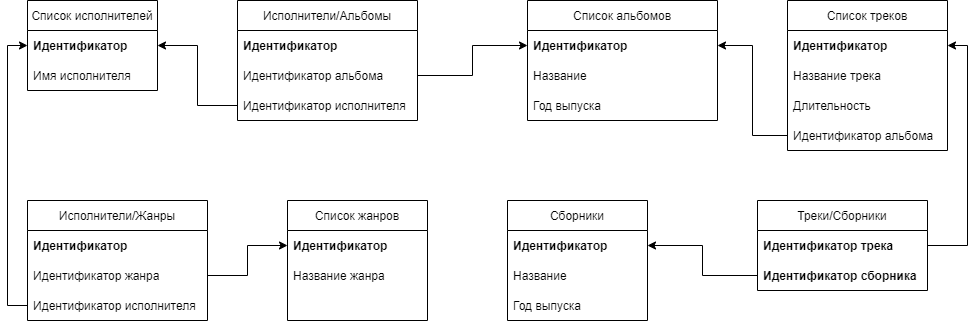

The diagram above was exported from draw.io. Its source (the exported page's mxGraphModel, read from the mxfile embedded in the PNG):
<mxGraphModel dx="1182" dy="732" grid="1" gridSize="10" guides="1" tooltips="1" connect="1" arrows="1" fold="1" page="1" pageScale="1" pageWidth="1169" pageHeight="827" math="0" shadow="0">
  <root>
    <mxCell id="0" />
    <mxCell id="1" parent="0" />
    <mxCell id="H-sRLXhbidMuzYnsgiaW-1" value="Список исполнителей" style="swimlane;fontStyle=0;childLayout=stackLayout;horizontal=1;startSize=30;horizontalStack=0;resizeParent=1;resizeParentMax=0;resizeLast=0;collapsible=1;marginBottom=0;" parent="1" vertex="1">
      <mxGeometry x="40" y="40" width="130" height="90" as="geometry" />
    </mxCell>
    <mxCell id="H-sRLXhbidMuzYnsgiaW-3" value="Идентификатор" style="text;strokeColor=none;fillColor=none;align=left;verticalAlign=middle;spacingLeft=4;spacingRight=4;overflow=hidden;points=[[0,0.5],[1,0.5]];portConstraint=eastwest;rotatable=0;strokeWidth=1;fontStyle=1" parent="H-sRLXhbidMuzYnsgiaW-1" vertex="1">
      <mxGeometry y="30" width="130" height="30" as="geometry" />
    </mxCell>
    <mxCell id="H-sRLXhbidMuzYnsgiaW-4" value="Имя исполнителя" style="text;strokeColor=none;fillColor=none;align=left;verticalAlign=middle;spacingLeft=4;spacingRight=4;overflow=hidden;points=[[0,0.5],[1,0.5]];portConstraint=eastwest;rotatable=0;" parent="H-sRLXhbidMuzYnsgiaW-1" vertex="1">
      <mxGeometry y="60" width="130" height="30" as="geometry" />
    </mxCell>
    <mxCell id="H-sRLXhbidMuzYnsgiaW-5" value="Список альбомов" style="swimlane;fontStyle=0;childLayout=stackLayout;horizontal=1;startSize=30;horizontalStack=0;resizeParent=1;resizeParentMax=0;resizeLast=0;collapsible=1;marginBottom=0;" parent="1" vertex="1">
      <mxGeometry x="540" y="40" width="190" height="120" as="geometry" />
    </mxCell>
    <mxCell id="H-sRLXhbidMuzYnsgiaW-6" value="Идентификатор" style="text;strokeColor=none;fillColor=none;align=left;verticalAlign=middle;spacingLeft=4;spacingRight=4;overflow=hidden;points=[[0,0.5],[1,0.5]];portConstraint=eastwest;rotatable=0;fontStyle=1" parent="H-sRLXhbidMuzYnsgiaW-5" vertex="1">
      <mxGeometry y="30" width="190" height="30" as="geometry" />
    </mxCell>
    <mxCell id="H-sRLXhbidMuzYnsgiaW-7" value="Название" style="text;strokeColor=none;fillColor=none;align=left;verticalAlign=middle;spacingLeft=4;spacingRight=4;overflow=hidden;points=[[0,0.5],[1,0.5]];portConstraint=eastwest;rotatable=0;" parent="H-sRLXhbidMuzYnsgiaW-5" vertex="1">
      <mxGeometry y="60" width="190" height="30" as="geometry" />
    </mxCell>
    <mxCell id="H-sRLXhbidMuzYnsgiaW-8" value="Год выпуска" style="text;strokeColor=none;fillColor=none;align=left;verticalAlign=middle;spacingLeft=4;spacingRight=4;overflow=hidden;points=[[0,0.5],[1,0.5]];portConstraint=eastwest;rotatable=0;" parent="H-sRLXhbidMuzYnsgiaW-5" vertex="1">
      <mxGeometry y="90" width="190" height="30" as="geometry" />
    </mxCell>
    <mxCell id="H-sRLXhbidMuzYnsgiaW-9" value="Список треков" style="swimlane;fontStyle=0;childLayout=stackLayout;horizontal=1;startSize=30;horizontalStack=0;resizeParent=1;resizeParentMax=0;resizeLast=0;collapsible=1;marginBottom=0;" parent="1" vertex="1">
      <mxGeometry x="800" y="40" width="160" height="150" as="geometry" />
    </mxCell>
    <mxCell id="H-sRLXhbidMuzYnsgiaW-10" value="Идентификатор" style="text;strokeColor=none;fillColor=none;align=left;verticalAlign=middle;spacingLeft=4;spacingRight=4;overflow=hidden;points=[[0,0.5],[1,0.5]];portConstraint=eastwest;rotatable=0;fontStyle=1" parent="H-sRLXhbidMuzYnsgiaW-9" vertex="1">
      <mxGeometry y="30" width="160" height="30" as="geometry" />
    </mxCell>
    <mxCell id="H-sRLXhbidMuzYnsgiaW-11" value="Название трека" style="text;strokeColor=none;fillColor=none;align=left;verticalAlign=middle;spacingLeft=4;spacingRight=4;overflow=hidden;points=[[0,0.5],[1,0.5]];portConstraint=eastwest;rotatable=0;" parent="H-sRLXhbidMuzYnsgiaW-9" vertex="1">
      <mxGeometry y="60" width="160" height="30" as="geometry" />
    </mxCell>
    <mxCell id="H-sRLXhbidMuzYnsgiaW-12" value="Длительность" style="text;strokeColor=none;fillColor=none;align=left;verticalAlign=middle;spacingLeft=4;spacingRight=4;overflow=hidden;points=[[0,0.5],[1,0.5]];portConstraint=eastwest;rotatable=0;" parent="H-sRLXhbidMuzYnsgiaW-9" vertex="1">
      <mxGeometry y="90" width="160" height="30" as="geometry" />
    </mxCell>
    <mxCell id="H-sRLXhbidMuzYnsgiaW-14" value="Идентификатор альбома" style="text;strokeColor=none;fillColor=none;align=left;verticalAlign=middle;spacingLeft=4;spacingRight=4;overflow=hidden;points=[[0,0.5],[1,0.5]];portConstraint=eastwest;rotatable=0;" parent="H-sRLXhbidMuzYnsgiaW-9" vertex="1">
      <mxGeometry y="120" width="160" height="30" as="geometry" />
    </mxCell>
    <mxCell id="H-sRLXhbidMuzYnsgiaW-16" value="" style="edgeStyle=orthogonalEdgeStyle;rounded=0;orthogonalLoop=1;jettySize=auto;html=1;entryX=1;entryY=0.5;entryDx=0;entryDy=0;" parent="1" source="H-sRLXhbidMuzYnsgiaW-14" target="H-sRLXhbidMuzYnsgiaW-6" edge="1">
      <mxGeometry relative="1" as="geometry" />
    </mxCell>
    <mxCell id="1NLh2a03Hpr88hYcoC2t-1" value="Список жанров" style="swimlane;fontStyle=0;childLayout=stackLayout;horizontal=1;startSize=30;horizontalStack=0;resizeParent=1;resizeParentMax=0;resizeLast=0;collapsible=1;marginBottom=0;" vertex="1" parent="1">
      <mxGeometry x="300" y="240" width="140" height="120" as="geometry" />
    </mxCell>
    <mxCell id="1NLh2a03Hpr88hYcoC2t-3" value="Идентификатор" style="text;strokeColor=none;fillColor=none;align=left;verticalAlign=middle;spacingLeft=4;spacingRight=4;overflow=hidden;points=[[0,0.5],[1,0.5]];portConstraint=eastwest;rotatable=0;fontStyle=1" vertex="1" parent="1NLh2a03Hpr88hYcoC2t-1">
      <mxGeometry y="30" width="140" height="30" as="geometry" />
    </mxCell>
    <mxCell id="1NLh2a03Hpr88hYcoC2t-4" value="Название жанра" style="text;strokeColor=none;fillColor=none;align=left;verticalAlign=middle;spacingLeft=4;spacingRight=4;overflow=hidden;points=[[0,0.5],[1,0.5]];portConstraint=eastwest;rotatable=0;" vertex="1" parent="1NLh2a03Hpr88hYcoC2t-1">
      <mxGeometry y="60" width="140" height="30" as="geometry" />
    </mxCell>
    <mxCell id="1NLh2a03Hpr88hYcoC2t-5" style="text;strokeColor=none;fillColor=none;align=left;verticalAlign=middle;spacingLeft=4;spacingRight=4;overflow=hidden;points=[[0,0.5],[1,0.5]];portConstraint=eastwest;rotatable=0;" vertex="1" parent="1NLh2a03Hpr88hYcoC2t-1">
      <mxGeometry y="90" width="140" height="30" as="geometry" />
    </mxCell>
    <mxCell id="1NLh2a03Hpr88hYcoC2t-32" value="Исполнители/Жанры" style="swimlane;fontStyle=0;childLayout=stackLayout;horizontal=1;startSize=30;horizontalStack=0;resizeParent=1;resizeParentMax=0;resizeLast=0;collapsible=1;marginBottom=0;" vertex="1" parent="1">
      <mxGeometry x="40" y="240" width="180" height="120" as="geometry" />
    </mxCell>
    <mxCell id="1NLh2a03Hpr88hYcoC2t-33" value="Идентификатор" style="text;strokeColor=none;fillColor=none;align=left;verticalAlign=middle;spacingLeft=4;spacingRight=4;overflow=hidden;points=[[0,0.5],[1,0.5]];portConstraint=eastwest;rotatable=0;fontStyle=1" vertex="1" parent="1NLh2a03Hpr88hYcoC2t-32">
      <mxGeometry y="30" width="180" height="30" as="geometry" />
    </mxCell>
    <mxCell id="1NLh2a03Hpr88hYcoC2t-34" value="Идентификатор жанра" style="text;strokeColor=none;fillColor=none;align=left;verticalAlign=middle;spacingLeft=4;spacingRight=4;overflow=hidden;points=[[0,0.5],[1,0.5]];portConstraint=eastwest;rotatable=0;" vertex="1" parent="1NLh2a03Hpr88hYcoC2t-32">
      <mxGeometry y="60" width="180" height="30" as="geometry" />
    </mxCell>
    <mxCell id="1NLh2a03Hpr88hYcoC2t-35" value="Идентификатор исполнителя" style="text;strokeColor=none;fillColor=none;align=left;verticalAlign=middle;spacingLeft=4;spacingRight=4;overflow=hidden;points=[[0,0.5],[1,0.5]];portConstraint=eastwest;rotatable=0;" vertex="1" parent="1NLh2a03Hpr88hYcoC2t-32">
      <mxGeometry y="90" width="180" height="30" as="geometry" />
    </mxCell>
    <mxCell id="1NLh2a03Hpr88hYcoC2t-37" style="edgeStyle=orthogonalEdgeStyle;rounded=0;orthogonalLoop=1;jettySize=auto;html=1;exitX=1;exitY=0.5;exitDx=0;exitDy=0;entryX=0;entryY=0.5;entryDx=0;entryDy=0;" edge="1" parent="1" source="1NLh2a03Hpr88hYcoC2t-34" target="1NLh2a03Hpr88hYcoC2t-3">
      <mxGeometry relative="1" as="geometry" />
    </mxCell>
    <mxCell id="1NLh2a03Hpr88hYcoC2t-38" style="edgeStyle=orthogonalEdgeStyle;rounded=0;orthogonalLoop=1;jettySize=auto;html=1;entryX=0;entryY=0.5;entryDx=0;entryDy=0;" edge="1" parent="1" source="1NLh2a03Hpr88hYcoC2t-35" target="H-sRLXhbidMuzYnsgiaW-3">
      <mxGeometry relative="1" as="geometry" />
    </mxCell>
    <mxCell id="1NLh2a03Hpr88hYcoC2t-39" value="Исполнители/Альбомы" style="swimlane;fontStyle=0;childLayout=stackLayout;horizontal=1;startSize=30;horizontalStack=0;resizeParent=1;resizeParentMax=0;resizeLast=0;collapsible=1;marginBottom=0;strokeWidth=1;fillColor=none;" vertex="1" parent="1">
      <mxGeometry x="250" y="40" width="180" height="120" as="geometry" />
    </mxCell>
    <mxCell id="1NLh2a03Hpr88hYcoC2t-40" value="Идентификатор" style="text;strokeColor=none;fillColor=none;align=left;verticalAlign=middle;spacingLeft=4;spacingRight=4;overflow=hidden;points=[[0,0.5],[1,0.5]];portConstraint=eastwest;rotatable=0;fontStyle=1" vertex="1" parent="1NLh2a03Hpr88hYcoC2t-39">
      <mxGeometry y="30" width="180" height="30" as="geometry" />
    </mxCell>
    <mxCell id="1NLh2a03Hpr88hYcoC2t-41" value="Идентификатор альбома" style="text;strokeColor=none;fillColor=none;align=left;verticalAlign=middle;spacingLeft=4;spacingRight=4;overflow=hidden;points=[[0,0.5],[1,0.5]];portConstraint=eastwest;rotatable=0;" vertex="1" parent="1NLh2a03Hpr88hYcoC2t-39">
      <mxGeometry y="60" width="180" height="30" as="geometry" />
    </mxCell>
    <mxCell id="1NLh2a03Hpr88hYcoC2t-42" value="Идентификатор исполнителя" style="text;strokeColor=none;fillColor=none;align=left;verticalAlign=middle;spacingLeft=4;spacingRight=4;overflow=hidden;points=[[0,0.5],[1,0.5]];portConstraint=eastwest;rotatable=0;" vertex="1" parent="1NLh2a03Hpr88hYcoC2t-39">
      <mxGeometry y="90" width="180" height="30" as="geometry" />
    </mxCell>
    <mxCell id="1NLh2a03Hpr88hYcoC2t-43" style="edgeStyle=orthogonalEdgeStyle;rounded=0;orthogonalLoop=1;jettySize=auto;html=1;" edge="1" parent="1" source="1NLh2a03Hpr88hYcoC2t-41" target="H-sRLXhbidMuzYnsgiaW-6">
      <mxGeometry relative="1" as="geometry" />
    </mxCell>
    <mxCell id="1NLh2a03Hpr88hYcoC2t-44" style="edgeStyle=orthogonalEdgeStyle;rounded=0;orthogonalLoop=1;jettySize=auto;html=1;entryX=1;entryY=0.5;entryDx=0;entryDy=0;" edge="1" parent="1" source="1NLh2a03Hpr88hYcoC2t-42" target="H-sRLXhbidMuzYnsgiaW-3">
      <mxGeometry relative="1" as="geometry" />
    </mxCell>
    <mxCell id="1NLh2a03Hpr88hYcoC2t-45" value="Сборники" style="swimlane;fontStyle=0;childLayout=stackLayout;horizontal=1;startSize=30;horizontalStack=0;resizeParent=1;resizeParentMax=0;resizeLast=0;collapsible=1;marginBottom=0;strokeWidth=1;fillColor=none;" vertex="1" parent="1">
      <mxGeometry x="520" y="240" width="140" height="120" as="geometry" />
    </mxCell>
    <mxCell id="1NLh2a03Hpr88hYcoC2t-46" value="Идентификатор" style="text;strokeColor=none;fillColor=none;align=left;verticalAlign=middle;spacingLeft=4;spacingRight=4;overflow=hidden;points=[[0,0.5],[1,0.5]];portConstraint=eastwest;rotatable=0;fontStyle=1" vertex="1" parent="1NLh2a03Hpr88hYcoC2t-45">
      <mxGeometry y="30" width="140" height="30" as="geometry" />
    </mxCell>
    <mxCell id="1NLh2a03Hpr88hYcoC2t-47" value="Название" style="text;strokeColor=none;fillColor=none;align=left;verticalAlign=middle;spacingLeft=4;spacingRight=4;overflow=hidden;points=[[0,0.5],[1,0.5]];portConstraint=eastwest;rotatable=0;" vertex="1" parent="1NLh2a03Hpr88hYcoC2t-45">
      <mxGeometry y="60" width="140" height="30" as="geometry" />
    </mxCell>
    <mxCell id="1NLh2a03Hpr88hYcoC2t-48" value="Год выпуска" style="text;strokeColor=none;fillColor=none;align=left;verticalAlign=middle;spacingLeft=4;spacingRight=4;overflow=hidden;points=[[0,0.5],[1,0.5]];portConstraint=eastwest;rotatable=0;" vertex="1" parent="1NLh2a03Hpr88hYcoC2t-45">
      <mxGeometry y="90" width="140" height="30" as="geometry" />
    </mxCell>
    <mxCell id="1NLh2a03Hpr88hYcoC2t-52" value="Треки/Сборники" style="swimlane;fontStyle=0;childLayout=stackLayout;horizontal=1;startSize=30;horizontalStack=0;resizeParent=1;resizeParentMax=0;resizeLast=0;collapsible=1;marginBottom=0;strokeWidth=1;fillColor=none;" vertex="1" parent="1">
      <mxGeometry x="770" y="240" width="170" height="90" as="geometry" />
    </mxCell>
    <mxCell id="1NLh2a03Hpr88hYcoC2t-53" value="Идентификатор трека" style="text;strokeColor=none;fillColor=none;align=left;verticalAlign=middle;spacingLeft=4;spacingRight=4;overflow=hidden;points=[[0,0.5],[1,0.5]];portConstraint=eastwest;rotatable=0;fontStyle=1" vertex="1" parent="1NLh2a03Hpr88hYcoC2t-52">
      <mxGeometry y="30" width="170" height="30" as="geometry" />
    </mxCell>
    <mxCell id="1NLh2a03Hpr88hYcoC2t-54" value="Идентификатор сборника" style="text;strokeColor=none;fillColor=none;align=left;verticalAlign=middle;spacingLeft=4;spacingRight=4;overflow=hidden;points=[[0,0.5],[1,0.5]];portConstraint=eastwest;rotatable=0;fontStyle=1" vertex="1" parent="1NLh2a03Hpr88hYcoC2t-52">
      <mxGeometry y="60" width="170" height="30" as="geometry" />
    </mxCell>
    <mxCell id="1NLh2a03Hpr88hYcoC2t-56" style="edgeStyle=orthogonalEdgeStyle;rounded=0;orthogonalLoop=1;jettySize=auto;html=1;exitX=1;exitY=0.5;exitDx=0;exitDy=0;entryX=1;entryY=0.5;entryDx=0;entryDy=0;" edge="1" parent="1" source="1NLh2a03Hpr88hYcoC2t-53" target="H-sRLXhbidMuzYnsgiaW-10">
      <mxGeometry relative="1" as="geometry" />
    </mxCell>
    <mxCell id="1NLh2a03Hpr88hYcoC2t-57" style="edgeStyle=orthogonalEdgeStyle;rounded=0;orthogonalLoop=1;jettySize=auto;html=1;entryX=1;entryY=0.5;entryDx=0;entryDy=0;" edge="1" parent="1" source="1NLh2a03Hpr88hYcoC2t-54" target="1NLh2a03Hpr88hYcoC2t-46">
      <mxGeometry relative="1" as="geometry">
        <mxPoint x="680" y="279" as="targetPoint" />
      </mxGeometry>
    </mxCell>
  </root>
</mxGraphModel>